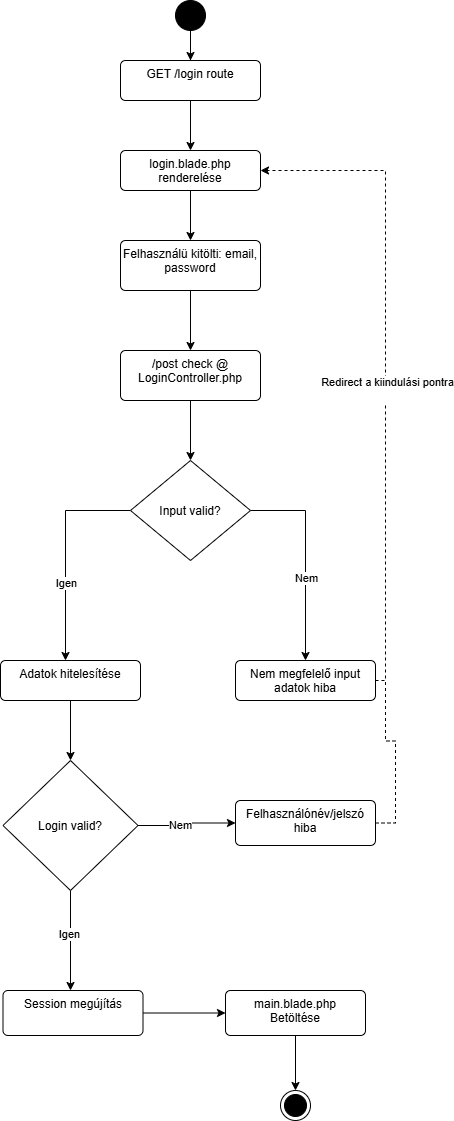

The diagram above was exported from draw.io. Its source (the exported page's mxGraphModel, read from the mxfile embedded in the PNG):
<mxGraphModel dx="1489" dy="803" grid="1" gridSize="10" guides="1" tooltips="1" connect="1" arrows="1" fold="1" page="1" pageScale="1" pageWidth="827" pageHeight="1169" math="0" shadow="0">
  <root>
    <mxCell id="0" />
    <mxCell id="1" parent="0" />
    <mxCell id="GqCTOgaJrdjC5O3o-5Kg-5" edge="1" parent="1" source="GqCTOgaJrdjC5O3o-5Kg-2" style="edgeStyle=orthogonalEdgeStyle;rounded=0;orthogonalLoop=1;jettySize=auto;html=1;entryX=0.5;entryY=0;entryDx=0;entryDy=0;" target="GqCTOgaJrdjC5O3o-5Kg-4">
      <mxGeometry relative="1" as="geometry" />
    </mxCell>
    <mxCell id="GqCTOgaJrdjC5O3o-5Kg-10" edge="1" parent="1" source="GqCTOgaJrdjC5O3o-5Kg-2" style="edgeStyle=orthogonalEdgeStyle;rounded=0;orthogonalLoop=1;jettySize=auto;html=1;entryX=0.5;entryY=0;entryDx=0;entryDy=0;" target="GqCTOgaJrdjC5O3o-5Kg-9">
      <mxGeometry relative="1" as="geometry" />
    </mxCell>
    <mxCell id="GqCTOgaJrdjC5O3o-5Kg-2" parent="1" style="ellipse;fillColor=strokeColor;html=1;" value="" vertex="1">
      <mxGeometry height="30" width="30" x="270" y="20" as="geometry" />
    </mxCell>
    <mxCell id="GqCTOgaJrdjC5O3o-5Kg-3" parent="1" style="ellipse;html=1;shape=endState;fillColor=strokeColor;" value="" vertex="1">
      <mxGeometry height="30" width="30" x="375" y="1110" as="geometry" />
    </mxCell>
    <mxCell id="GqCTOgaJrdjC5O3o-5Kg-6" edge="1" parent="1" source="GqCTOgaJrdjC5O3o-5Kg-4" style="edgeStyle=orthogonalEdgeStyle;rounded=0;orthogonalLoop=1;jettySize=auto;html=1;">
      <mxGeometry relative="1" as="geometry">
        <mxPoint x="285" y="210" as="targetPoint" />
      </mxGeometry>
    </mxCell>
    <mxCell id="GqCTOgaJrdjC5O3o-5Kg-8" edge="1" parent="1" source="GqCTOgaJrdjC5O3o-5Kg-4" style="edgeStyle=orthogonalEdgeStyle;rounded=0;orthogonalLoop=1;jettySize=auto;html=1;" target="GqCTOgaJrdjC5O3o-5Kg-7">
      <mxGeometry relative="1" as="geometry" />
    </mxCell>
    <mxCell id="GqCTOgaJrdjC5O3o-5Kg-4" parent="1" style="html=1;align=center;verticalAlign=top;rounded=1;absoluteArcSize=1;arcSize=10;dashed=0;whiteSpace=wrap;" value="login.blade.php renderelése" vertex="1">
      <mxGeometry height="40" width="140" x="215" y="170" as="geometry" />
    </mxCell>
    <mxCell id="GqCTOgaJrdjC5O3o-5Kg-12" edge="1" parent="1" source="GqCTOgaJrdjC5O3o-5Kg-7" style="edgeStyle=orthogonalEdgeStyle;rounded=0;orthogonalLoop=1;jettySize=auto;html=1;entryX=0.5;entryY=0;entryDx=0;entryDy=0;" target="GqCTOgaJrdjC5O3o-5Kg-11">
      <mxGeometry relative="1" as="geometry" />
    </mxCell>
    <mxCell id="GqCTOgaJrdjC5O3o-5Kg-7" parent="1" style="html=1;align=center;verticalAlign=top;rounded=1;absoluteArcSize=1;arcSize=10;dashed=0;whiteSpace=wrap;" value="Felhasználü kitölti: email, password" vertex="1">
      <mxGeometry height="50" width="140" x="215" y="260" as="geometry" />
    </mxCell>
    <mxCell id="GqCTOgaJrdjC5O3o-5Kg-9" parent="1" style="html=1;align=center;verticalAlign=top;rounded=1;absoluteArcSize=1;arcSize=10;dashed=0;whiteSpace=wrap;" value="GET /login route" vertex="1">
      <mxGeometry height="40" width="140" x="215" y="80" as="geometry" />
    </mxCell>
    <mxCell id="GqCTOgaJrdjC5O3o-5Kg-14" edge="1" parent="1" source="GqCTOgaJrdjC5O3o-5Kg-11" style="edgeStyle=orthogonalEdgeStyle;rounded=0;orthogonalLoop=1;jettySize=auto;html=1;entryX=0.5;entryY=0;entryDx=0;entryDy=0;" target="GqCTOgaJrdjC5O3o-5Kg-13">
      <mxGeometry relative="1" as="geometry">
        <mxPoint x="285" y="460" as="targetPoint" />
      </mxGeometry>
    </mxCell>
    <mxCell id="GqCTOgaJrdjC5O3o-5Kg-11" parent="1" style="html=1;align=center;verticalAlign=top;rounded=1;absoluteArcSize=1;arcSize=10;dashed=0;whiteSpace=wrap;" value="/post check @ LoginController.php" vertex="1">
      <mxGeometry height="50" width="140" x="215" y="370" as="geometry" />
    </mxCell>
    <mxCell id="GqCTOgaJrdjC5O3o-5Kg-16" edge="1" parent="1" source="GqCTOgaJrdjC5O3o-5Kg-13" style="edgeStyle=orthogonalEdgeStyle;rounded=0;orthogonalLoop=1;jettySize=auto;html=1;">
      <mxGeometry relative="1" as="geometry">
        <mxPoint x="160" y="680" as="targetPoint" />
      </mxGeometry>
    </mxCell>
    <mxCell id="GqCTOgaJrdjC5O3o-5Kg-20" connectable="0" parent="GqCTOgaJrdjC5O3o-5Kg-16" style="edgeLabel;html=1;align=center;verticalAlign=middle;resizable=0;points=[];" value="Igen" vertex="1">
      <mxGeometry relative="1" x="0.2744" as="geometry">
        <mxPoint as="offset" />
      </mxGeometry>
    </mxCell>
    <mxCell id="GqCTOgaJrdjC5O3o-5Kg-18" edge="1" parent="1" source="GqCTOgaJrdjC5O3o-5Kg-13" style="edgeStyle=orthogonalEdgeStyle;rounded=0;orthogonalLoop=1;jettySize=auto;html=1;">
      <mxGeometry relative="1" as="geometry">
        <mxPoint x="400" y="680" as="targetPoint" />
      </mxGeometry>
    </mxCell>
    <mxCell id="GqCTOgaJrdjC5O3o-5Kg-19" connectable="0" parent="GqCTOgaJrdjC5O3o-5Kg-18" style="edgeLabel;html=1;align=center;verticalAlign=middle;resizable=0;points=[];" value="Nem" vertex="1">
      <mxGeometry relative="1" x="0.1902" as="geometry">
        <mxPoint as="offset" />
      </mxGeometry>
    </mxCell>
    <mxCell id="GqCTOgaJrdjC5O3o-5Kg-13" parent="1" style="rhombus;" value="Input valid?" vertex="1">
      <mxGeometry height="100" width="120" x="225" y="480" as="geometry" />
    </mxCell>
    <mxCell id="GqCTOgaJrdjC5O3o-5Kg-23" edge="1" parent="1" source="GqCTOgaJrdjC5O3o-5Kg-21" style="edgeStyle=orthogonalEdgeStyle;rounded=0;orthogonalLoop=1;jettySize=auto;html=1;dashed=1;entryX=1;entryY=0.5;entryDx=0;entryDy=0;" target="GqCTOgaJrdjC5O3o-5Kg-4">
      <mxGeometry relative="1" as="geometry">
        <Array as="points">
          <mxPoint x="480" y="700" />
          <mxPoint x="480" y="190" />
        </Array>
        <mxPoint x="520" y="190" as="targetPoint" />
      </mxGeometry>
    </mxCell>
    <mxCell id="GqCTOgaJrdjC5O3o-5Kg-28" connectable="0" parent="GqCTOgaJrdjC5O3o-5Kg-23" style="edgeLabel;html=1;align=center;verticalAlign=middle;resizable=0;points=[];" value="&lt;div&gt;Redirect a kiindulási pontra&lt;/div&gt;&lt;div&gt;&lt;br&gt;&lt;/div&gt;" vertex="1">
      <mxGeometry relative="1" x="-0.0636" y="-1" as="geometry">
        <mxPoint as="offset" />
      </mxGeometry>
    </mxCell>
    <mxCell id="GqCTOgaJrdjC5O3o-5Kg-21" parent="1" style="html=1;align=center;verticalAlign=top;rounded=1;absoluteArcSize=1;arcSize=10;dashed=0;whiteSpace=wrap;" value="Nem megfelelő input adatok hiba" vertex="1">
      <mxGeometry height="40" width="140" x="330" y="680" as="geometry" />
    </mxCell>
    <mxCell id="GqCTOgaJrdjC5O3o-5Kg-34" edge="1" parent="1" source="GqCTOgaJrdjC5O3o-5Kg-29" style="edgeStyle=orthogonalEdgeStyle;rounded=0;orthogonalLoop=1;jettySize=auto;html=1;" target="GqCTOgaJrdjC5O3o-5Kg-30">
      <mxGeometry relative="1" as="geometry" />
    </mxCell>
    <mxCell id="GqCTOgaJrdjC5O3o-5Kg-29" parent="1" style="html=1;align=center;verticalAlign=top;rounded=1;absoluteArcSize=1;arcSize=10;dashed=0;whiteSpace=wrap;" value="Adatok hitelesítése" vertex="1">
      <mxGeometry height="40" width="140" x="95" y="680" as="geometry" />
    </mxCell>
    <mxCell id="GqCTOgaJrdjC5O3o-5Kg-39" edge="1" parent="1" source="GqCTOgaJrdjC5O3o-5Kg-30" style="edgeStyle=orthogonalEdgeStyle;rounded=0;orthogonalLoop=1;jettySize=auto;html=1;entryX=0;entryY=0.5;entryDx=0;entryDy=0;" target="GqCTOgaJrdjC5O3o-5Kg-38">
      <mxGeometry relative="1" as="geometry" />
    </mxCell>
    <mxCell id="GqCTOgaJrdjC5O3o-5Kg-40" connectable="0" parent="GqCTOgaJrdjC5O3o-5Kg-39" style="edgeLabel;html=1;align=center;verticalAlign=middle;resizable=0;points=[];" value="Nem" vertex="1">
      <mxGeometry relative="1" x="-0.0174" y="7" as="geometry">
        <mxPoint as="offset" />
      </mxGeometry>
    </mxCell>
    <mxCell id="GqCTOgaJrdjC5O3o-5Kg-44" edge="1" parent="1" source="GqCTOgaJrdjC5O3o-5Kg-30" style="edgeStyle=orthogonalEdgeStyle;rounded=0;orthogonalLoop=1;jettySize=auto;html=1;">
      <mxGeometry relative="1" as="geometry">
        <mxPoint x="165" y="1010" as="targetPoint" />
      </mxGeometry>
    </mxCell>
    <mxCell id="GqCTOgaJrdjC5O3o-5Kg-45" connectable="0" parent="GqCTOgaJrdjC5O3o-5Kg-44" style="edgeLabel;html=1;align=center;verticalAlign=middle;resizable=0;points=[];" value="Igen" vertex="1">
      <mxGeometry relative="1" x="-0.132" y="-2" as="geometry">
        <mxPoint as="offset" />
      </mxGeometry>
    </mxCell>
    <mxCell id="GqCTOgaJrdjC5O3o-5Kg-30" parent="1" style="rhombus;" value="Login valid?" vertex="1">
      <mxGeometry height="130" width="135" x="97.5" y="780" as="geometry" />
    </mxCell>
    <mxCell id="GqCTOgaJrdjC5O3o-5Kg-43" edge="1" parent="1" source="GqCTOgaJrdjC5O3o-5Kg-38" style="edgeStyle=orthogonalEdgeStyle;rounded=0;orthogonalLoop=1;jettySize=auto;html=1;dashed=1;endArrow=none;endFill=0;">
      <mxGeometry relative="1" as="geometry">
        <mxPoint x="480" y="700" as="targetPoint" />
      </mxGeometry>
    </mxCell>
    <mxCell id="GqCTOgaJrdjC5O3o-5Kg-38" parent="1" style="html=1;align=center;verticalAlign=top;rounded=1;absoluteArcSize=1;arcSize=10;dashed=0;whiteSpace=wrap;" value="Felhasználónév/jelszó hiba" vertex="1">
      <mxGeometry height="45" width="140" x="330" y="820" as="geometry" />
    </mxCell>
    <mxCell id="GqCTOgaJrdjC5O3o-5Kg-47" edge="1" parent="1" source="GqCTOgaJrdjC5O3o-5Kg-46" style="edgeStyle=orthogonalEdgeStyle;rounded=0;orthogonalLoop=1;jettySize=auto;html=1;">
      <mxGeometry relative="1" as="geometry">
        <mxPoint x="320" y="1032.5" as="targetPoint" />
      </mxGeometry>
    </mxCell>
    <mxCell id="GqCTOgaJrdjC5O3o-5Kg-46" parent="1" style="html=1;align=center;verticalAlign=top;rounded=1;absoluteArcSize=1;arcSize=10;dashed=0;whiteSpace=wrap;" value="Session megújítás" vertex="1">
      <mxGeometry height="45" width="140" x="97.5" y="1010" as="geometry" />
    </mxCell>
    <mxCell id="GqCTOgaJrdjC5O3o-5Kg-50" edge="1" parent="1" source="GqCTOgaJrdjC5O3o-5Kg-48" style="edgeStyle=orthogonalEdgeStyle;rounded=0;orthogonalLoop=1;jettySize=auto;html=1;entryX=0.5;entryY=0;entryDx=0;entryDy=0;" target="GqCTOgaJrdjC5O3o-5Kg-3">
      <mxGeometry relative="1" as="geometry" />
    </mxCell>
    <mxCell id="GqCTOgaJrdjC5O3o-5Kg-48" parent="1" style="html=1;align=center;verticalAlign=top;rounded=1;absoluteArcSize=1;arcSize=10;dashed=0;whiteSpace=wrap;" value="main.blade.php&lt;div&gt;Betöltése&lt;/div&gt;" vertex="1">
      <mxGeometry height="45" width="140" x="320" y="1010" as="geometry" />
    </mxCell>
  </root>
</mxGraphModel>